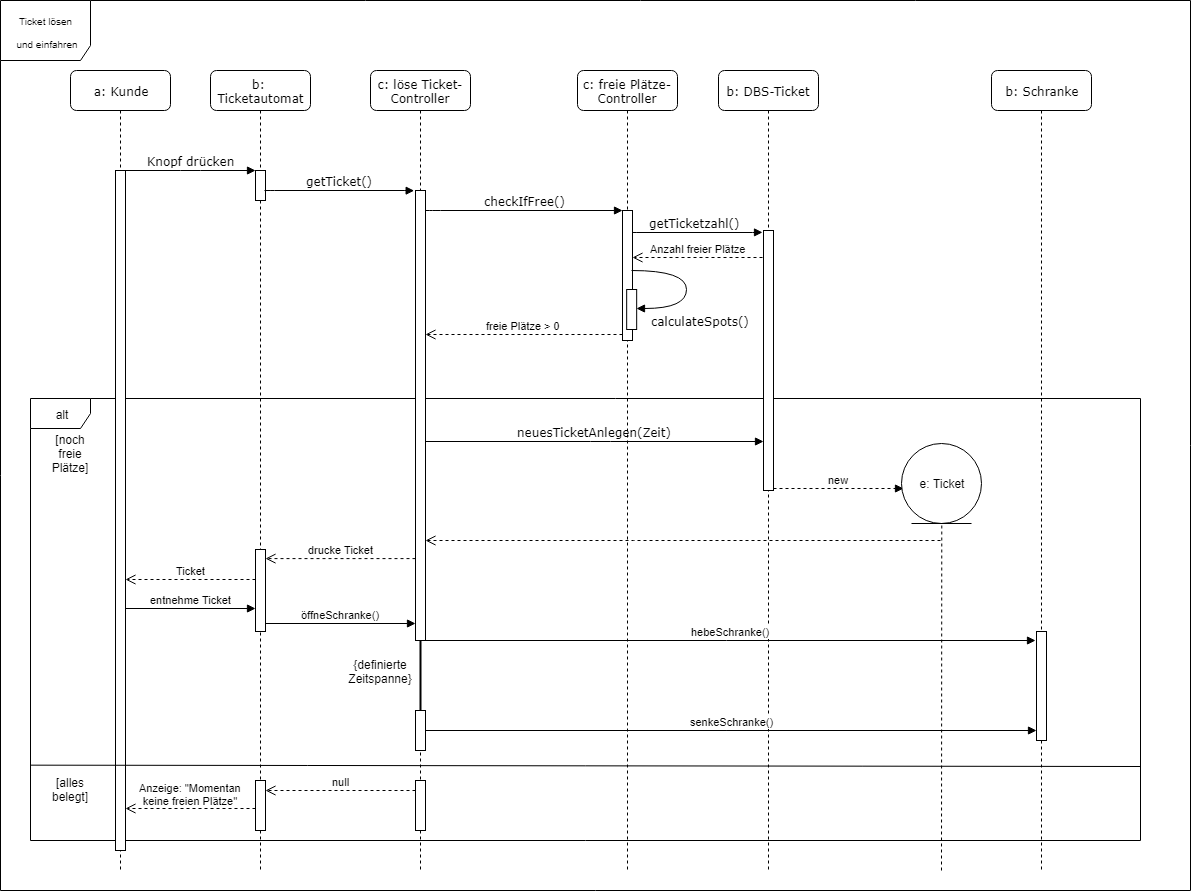

The diagram above was exported from draw.io. Its source (the exported page's mxGraphModel, read from the mxfile embedded in the PNG):
<mxGraphModel dx="914" dy="677" grid="1" gridSize="10" guides="1" tooltips="1" connect="1" arrows="1" fold="1" page="1" pageScale="1" pageWidth="1100" pageHeight="850" background="#ffffff" math="0" shadow="0">
  <root>
    <mxCell id="0" />
    <mxCell id="1" parent="0" />
    <mxCell id="i2Vq3k6s4epomcee9z3W-39" value="&lt;p style=&quot;line-height: 130%&quot;&gt;Ticket lösen&amp;nbsp;&lt;/p&gt;&lt;p style=&quot;line-height: 130%&quot;&gt;und einfahren&lt;/p&gt;" style="shape=umlFrame;whiteSpace=wrap;html=1;fontSize=10;gradientColor=none;comic=0;width=90;height=60;" parent="1" vertex="1">
      <mxGeometry x="30" y="40" width="1190" height="890" as="geometry" />
    </mxCell>
    <mxCell id="i2Vq3k6s4epomcee9z3W-24" value="alt" style="shape=umlFrame;whiteSpace=wrap;html=1;" parent="1" vertex="1">
      <mxGeometry x="60" y="438" width="1110" height="442" as="geometry" />
    </mxCell>
    <mxCell id="GPIz5f-cf1OQXe9ibUi--5" value="getTicketzahl()" style="html=1;verticalAlign=bottom;endArrow=block;labelBackgroundColor=none;fontFamily=Verdana;fontSize=12;edgeStyle=elbowEdgeStyle;elbow=vertical;" parent="1" edge="1">
      <mxGeometry relative="1" as="geometry">
        <mxPoint x="656.3235294117646" y="271.8823529411766" as="sourcePoint" />
        <mxPoint x="792" y="271.8823529411766" as="targetPoint" />
      </mxGeometry>
    </mxCell>
    <mxCell id="7baba1c4bc27f4b0-2" value="b:&amp;nbsp;&lt;br&gt;Ticketautomat&lt;br&gt;" style="shape=umlLifeline;perimeter=lifelinePerimeter;whiteSpace=wrap;html=1;container=1;collapsible=0;recursiveResize=0;outlineConnect=0;rounded=1;shadow=0;comic=0;labelBackgroundColor=none;strokeColor=#000000;strokeWidth=1;fillColor=#FFFFFF;fontFamily=Verdana;fontSize=12;fontColor=#000000;align=center;" parent="1" vertex="1">
      <mxGeometry x="240" y="110" width="100" height="800" as="geometry" />
    </mxCell>
    <mxCell id="7baba1c4bc27f4b0-10" value="" style="html=1;points=[];perimeter=orthogonalPerimeter;rounded=0;shadow=0;comic=0;labelBackgroundColor=none;strokeColor=#000000;strokeWidth=1;fillColor=#FFFFFF;fontFamily=Verdana;fontSize=12;fontColor=#000000;align=center;" parent="7baba1c4bc27f4b0-2" vertex="1">
      <mxGeometry x="45" y="100" width="10" height="30" as="geometry" />
    </mxCell>
    <mxCell id="cJzT6lsB6Pp-J88J2nMA-5" value="" style="html=1;points=[];perimeter=orthogonalPerimeter;rounded=0;shadow=0;comic=0;labelBackgroundColor=none;strokeColor=#000000;strokeWidth=1;fillColor=#FFFFFF;fontFamily=Verdana;fontSize=12;fontColor=#000000;align=center;" parent="7baba1c4bc27f4b0-2" vertex="1">
      <mxGeometry x="45" y="479" width="10" height="82" as="geometry" />
    </mxCell>
    <mxCell id="cJzT6lsB6Pp-J88J2nMA-10" value="" style="html=1;points=[];perimeter=orthogonalPerimeter;rounded=0;shadow=0;comic=0;labelBackgroundColor=none;strokeColor=#000000;strokeWidth=1;fillColor=#FFFFFF;fontFamily=Verdana;fontSize=12;fontColor=#000000;align=center;" parent="7baba1c4bc27f4b0-2" vertex="1">
      <mxGeometry x="45" y="710" width="10" height="50" as="geometry" />
    </mxCell>
    <mxCell id="7baba1c4bc27f4b0-3" value="c: löse Ticket-Controller&lt;br&gt;" style="shape=umlLifeline;perimeter=lifelinePerimeter;whiteSpace=wrap;html=1;container=1;collapsible=0;recursiveResize=0;outlineConnect=0;rounded=1;shadow=0;comic=0;labelBackgroundColor=none;strokeColor=#000000;strokeWidth=1;fillColor=#FFFFFF;fontFamily=Verdana;fontSize=12;fontColor=#000000;align=center;" parent="1" vertex="1">
      <mxGeometry x="400" y="110" width="100" height="800" as="geometry" />
    </mxCell>
    <mxCell id="7baba1c4bc27f4b0-13" value="" style="html=1;points=[];perimeter=orthogonalPerimeter;rounded=0;shadow=0;comic=0;labelBackgroundColor=none;strokeColor=#000000;strokeWidth=1;fillColor=#FFFFFF;fontFamily=Verdana;fontSize=12;fontColor=#000000;align=center;" parent="7baba1c4bc27f4b0-3" vertex="1">
      <mxGeometry x="45" y="120" width="10" height="450" as="geometry" />
    </mxCell>
    <mxCell id="i2Vq3k6s4epomcee9z3W-19" value="" style="html=1;points=[];perimeter=orthogonalPerimeter;rounded=0;shadow=0;comic=0;labelBackgroundColor=none;strokeColor=#000000;strokeWidth=1;fillColor=#FFFFFF;fontFamily=Verdana;fontSize=12;fontColor=#000000;align=center;" parent="7baba1c4bc27f4b0-3" vertex="1">
      <mxGeometry x="45" y="710" width="10" height="50" as="geometry" />
    </mxCell>
    <mxCell id="cJzT6lsB6Pp-J88J2nMA-16" value="" style="html=1;points=[];perimeter=orthogonalPerimeter;rounded=0;shadow=0;comic=0;labelBackgroundColor=none;strokeColor=#000000;strokeWidth=1;fillColor=#FFFFFF;fontFamily=Verdana;fontSize=12;fontColor=#000000;align=center;" parent="7baba1c4bc27f4b0-3" vertex="1">
      <mxGeometry x="45" y="640" width="10" height="40" as="geometry" />
    </mxCell>
    <mxCell id="7baba1c4bc27f4b0-4" value="c: freie Plätze-Controller&lt;br&gt;" style="shape=umlLifeline;perimeter=lifelinePerimeter;whiteSpace=wrap;html=1;container=1;collapsible=0;recursiveResize=0;outlineConnect=0;rounded=1;shadow=0;comic=0;labelBackgroundColor=none;strokeColor=#000000;strokeWidth=1;fillColor=#FFFFFF;fontFamily=Verdana;fontSize=12;fontColor=#000000;align=center;" parent="1" vertex="1">
      <mxGeometry x="607" y="110" width="100" height="800" as="geometry" />
    </mxCell>
    <mxCell id="7baba1c4bc27f4b0-5" value="b: DBS-Ticket&lt;br&gt;" style="shape=umlLifeline;perimeter=lifelinePerimeter;whiteSpace=wrap;html=1;container=1;collapsible=0;recursiveResize=0;outlineConnect=0;rounded=1;shadow=0;comic=0;labelBackgroundColor=none;strokeColor=#000000;strokeWidth=1;fillColor=#FFFFFF;fontFamily=Verdana;fontSize=12;fontColor=#000000;align=center;" parent="1" vertex="1">
      <mxGeometry x="748" y="110" width="100" height="800" as="geometry" />
    </mxCell>
    <mxCell id="GPIz5f-cf1OQXe9ibUi--14" value="" style="html=1;points=[];perimeter=orthogonalPerimeter;" parent="7baba1c4bc27f4b0-5" vertex="1">
      <mxGeometry x="45" y="160" width="10" height="260" as="geometry" />
    </mxCell>
    <mxCell id="7baba1c4bc27f4b0-6" value="b: Schranke&lt;br&gt;" style="shape=umlLifeline;perimeter=lifelinePerimeter;whiteSpace=wrap;html=1;container=1;collapsible=0;recursiveResize=0;outlineConnect=0;rounded=1;shadow=0;comic=0;labelBackgroundColor=none;strokeColor=#000000;strokeWidth=1;fillColor=#FFFFFF;fontFamily=Verdana;fontSize=12;fontColor=#000000;align=center;" parent="1" vertex="1">
      <mxGeometry x="1021" y="110" width="100" height="800" as="geometry" />
    </mxCell>
    <mxCell id="cJzT6lsB6Pp-J88J2nMA-13" value="" style="html=1;points=[];perimeter=orthogonalPerimeter;" parent="7baba1c4bc27f4b0-6" vertex="1">
      <mxGeometry x="45" y="561" width="10" height="109" as="geometry" />
    </mxCell>
    <mxCell id="7baba1c4bc27f4b0-8" value="a: Kunde" style="shape=umlLifeline;perimeter=lifelinePerimeter;whiteSpace=wrap;html=1;container=1;collapsible=0;recursiveResize=0;outlineConnect=0;rounded=1;shadow=0;comic=0;labelBackgroundColor=none;strokeColor=#000000;strokeWidth=1;fillColor=#FFFFFF;fontFamily=Verdana;fontSize=12;fontColor=#000000;align=center;" parent="1" vertex="1">
      <mxGeometry x="100" y="110" width="100" height="800" as="geometry" />
    </mxCell>
    <mxCell id="7baba1c4bc27f4b0-9" value="" style="html=1;points=[];perimeter=orthogonalPerimeter;rounded=0;shadow=0;comic=0;labelBackgroundColor=none;strokeColor=#000000;strokeWidth=1;fillColor=#FFFFFF;fontFamily=Verdana;fontSize=12;fontColor=#000000;align=center;" parent="7baba1c4bc27f4b0-8" vertex="1">
      <mxGeometry x="45" y="100" width="10" height="680" as="geometry" />
    </mxCell>
    <mxCell id="7baba1c4bc27f4b0-16" value="" style="html=1;points=[];perimeter=orthogonalPerimeter;rounded=0;shadow=0;comic=0;labelBackgroundColor=none;strokeColor=#000000;strokeWidth=1;fillColor=#FFFFFF;fontFamily=Verdana;fontSize=12;fontColor=#000000;align=center;" parent="1" vertex="1">
      <mxGeometry x="652" y="250" width="10" height="130" as="geometry" />
    </mxCell>
    <mxCell id="7baba1c4bc27f4b0-17" value="checkIfFree()" style="html=1;verticalAlign=bottom;endArrow=block;labelBackgroundColor=none;fontFamily=Verdana;fontSize=12;edgeStyle=elbowEdgeStyle;elbow=vertical;" parent="1" source="7baba1c4bc27f4b0-13" target="7baba1c4bc27f4b0-16" edge="1">
      <mxGeometry relative="1" as="geometry">
        <mxPoint x="510" y="250" as="sourcePoint" />
        <Array as="points">
          <mxPoint x="460" y="250" />
        </Array>
      </mxGeometry>
    </mxCell>
    <mxCell id="7baba1c4bc27f4b0-11" value="Knopf drücken" style="html=1;verticalAlign=bottom;endArrow=block;entryX=0;entryY=0;labelBackgroundColor=none;fontFamily=Verdana;fontSize=12;edgeStyle=elbowEdgeStyle;elbow=vertical;" parent="1" source="7baba1c4bc27f4b0-9" target="7baba1c4bc27f4b0-10" edge="1">
      <mxGeometry relative="1" as="geometry">
        <mxPoint x="220" y="220" as="sourcePoint" />
      </mxGeometry>
    </mxCell>
    <mxCell id="7baba1c4bc27f4b0-14" value="getTicket()" style="html=1;verticalAlign=bottom;endArrow=block;entryX=0;entryY=0;labelBackgroundColor=none;fontFamily=Verdana;fontSize=12;edgeStyle=elbowEdgeStyle;elbow=vertical;" parent="1" edge="1">
      <mxGeometry relative="1" as="geometry">
        <mxPoint x="294" y="230.16666666666674" as="sourcePoint" />
        <mxPoint x="443.66666666666674" y="230.16666666666674" as="targetPoint" />
      </mxGeometry>
    </mxCell>
    <mxCell id="GPIz5f-cf1OQXe9ibUi--11" value="" style="html=1;points=[];perimeter=orthogonalPerimeter;rounded=0;shadow=0;comic=0;labelBackgroundColor=none;strokeColor=#000000;strokeWidth=1;fillColor=#FFFFFF;fontFamily=Verdana;fontSize=12;fontColor=#000000;align=center;" parent="1" vertex="1">
      <mxGeometry x="656.1666259765625" y="329" width="10" height="40" as="geometry" />
    </mxCell>
    <mxCell id="GPIz5f-cf1OQXe9ibUi--12" value="calculateSpots()" style="html=1;verticalAlign=bottom;endArrow=block;labelBackgroundColor=none;fontFamily=Verdana;fontSize=12;elbow=vertical;edgeStyle=orthogonalEdgeStyle;curved=1;entryX=1;entryY=0.286;entryPerimeter=0;exitX=1.038;exitY=0.345;exitPerimeter=0;" parent="1" edge="1">
      <mxGeometry x="0.3007" y="26" relative="1" as="geometry">
        <mxPoint x="661.1666259765625" y="310" as="sourcePoint" />
        <mxPoint x="666.1666259765625" y="348" as="targetPoint" />
        <Array as="points">
          <mxPoint x="716.1666259765625" y="310" />
          <mxPoint x="716.1666259765625" y="348" />
        </Array>
        <mxPoint x="14" y="-4" as="offset" />
      </mxGeometry>
    </mxCell>
    <mxCell id="GPIz5f-cf1OQXe9ibUi--13" value="freie Plätze &amp;gt; 0" style="html=1;verticalAlign=bottom;endArrow=open;dashed=1;endSize=8;" parent="1" edge="1">
      <mxGeometry relative="1" as="geometry">
        <mxPoint x="652" y="374" as="sourcePoint" />
        <mxPoint x="455" y="374" as="targetPoint" />
      </mxGeometry>
    </mxCell>
    <mxCell id="GPIz5f-cf1OQXe9ibUi--20" value="new" style="html=1;verticalAlign=bottom;endArrow=block;dashed=1;" parent="1" edge="1">
      <mxGeometry width="80" relative="1" as="geometry">
        <mxPoint x="803" y="527.9999999999999" as="sourcePoint" />
        <mxPoint x="933" y="528" as="targetPoint" />
      </mxGeometry>
    </mxCell>
    <mxCell id="i2Vq3k6s4epomcee9z3W-25" value="" style="endArrow=none;html=1;exitX=0;exitY=0.424;exitDx=0;exitDy=0;exitPerimeter=0;" parent="1" edge="1">
      <mxGeometry width="50" height="50" relative="1" as="geometry">
        <mxPoint x="59.66666666666674" y="804.6666666666667" as="sourcePoint" />
        <mxPoint x="1170" y="806" as="targetPoint" />
      </mxGeometry>
    </mxCell>
    <mxCell id="i2Vq3k6s4epomcee9z3W-26" value="[noch freie Plätze]" style="text;html=1;strokeColor=none;fillColor=none;align=center;verticalAlign=middle;whiteSpace=wrap;rounded=0;" parent="1" vertex="1">
      <mxGeometry x="80" y="483" width="40" height="20" as="geometry" />
    </mxCell>
    <mxCell id="i2Vq3k6s4epomcee9z3W-27" value="[alles belegt]" style="text;html=1;strokeColor=none;fillColor=none;align=center;verticalAlign=middle;whiteSpace=wrap;rounded=0;" parent="1" vertex="1">
      <mxGeometry x="70" y="819" width="60" height="20" as="geometry" />
    </mxCell>
    <mxCell id="cJzT6lsB6Pp-J88J2nMA-1" value="Anzahl freier Plätze" style="html=1;verticalAlign=bottom;endArrow=open;dashed=1;endSize=8;" parent="1" edge="1">
      <mxGeometry relative="1" as="geometry">
        <mxPoint x="792" y="297" as="sourcePoint" />
        <mxPoint x="662" y="297" as="targetPoint" />
      </mxGeometry>
    </mxCell>
    <mxCell id="cJzT6lsB6Pp-J88J2nMA-2" value="neuesTicketAnlegen(Zeit)" style="html=1;verticalAlign=bottom;endArrow=block;labelBackgroundColor=none;fontFamily=Verdana;fontSize=12;edgeStyle=elbowEdgeStyle;elbow=vertical;" parent="1" source="7baba1c4bc27f4b0-13" target="GPIz5f-cf1OQXe9ibUi--14" edge="1">
      <mxGeometry relative="1" as="geometry">
        <mxPoint x="465" y="260" as="sourcePoint" />
        <Array as="points">
          <mxPoint x="630" y="481" />
        </Array>
        <mxPoint x="662" y="260" as="targetPoint" />
      </mxGeometry>
    </mxCell>
    <mxCell id="cJzT6lsB6Pp-J88J2nMA-3" value="e: Ticket" style="ellipse;shape=umlEntity;whiteSpace=wrap;html=1;" parent="1" vertex="1">
      <mxGeometry x="931" y="483" width="80" height="80" as="geometry" />
    </mxCell>
    <mxCell id="cJzT6lsB6Pp-J88J2nMA-4" value="" style="endArrow=none;dashed=1;html=1;" parent="1" edge="1">
      <mxGeometry width="50" height="50" relative="1" as="geometry">
        <mxPoint x="971" y="910" as="sourcePoint" />
        <mxPoint x="971.2857069973631" y="562.9989796308801" as="targetPoint" />
      </mxGeometry>
    </mxCell>
    <mxCell id="i2Vq3k6s4epomcee9z3W-1" value="" style="html=1;verticalAlign=bottom;endArrow=open;dashed=1;endSize=8;" parent="1" edge="1">
      <mxGeometry relative="1" as="geometry">
        <mxPoint x="970" y="580" as="sourcePoint" />
        <mxPoint x="455" y="580" as="targetPoint" />
        <Array as="points">
          <mxPoint x="653" y="580" />
        </Array>
      </mxGeometry>
    </mxCell>
    <mxCell id="cJzT6lsB6Pp-J88J2nMA-6" value="drucke Ticket" style="html=1;verticalAlign=bottom;endArrow=open;dashed=1;endSize=8;" parent="1" target="cJzT6lsB6Pp-J88J2nMA-5" edge="1">
      <mxGeometry relative="1" as="geometry">
        <mxPoint x="445" y="598.0952380952381" as="sourcePoint" />
        <mxPoint x="292.1428571428571" y="598.0952380952381" as="targetPoint" />
      </mxGeometry>
    </mxCell>
    <mxCell id="cJzT6lsB6Pp-J88J2nMA-7" value="Ticket" style="html=1;verticalAlign=bottom;endArrow=open;dashed=1;endSize=8;" parent="1" edge="1">
      <mxGeometry relative="1" as="geometry">
        <mxPoint x="285" y="619" as="sourcePoint" />
        <mxPoint x="155" y="619" as="targetPoint" />
      </mxGeometry>
    </mxCell>
    <mxCell id="cJzT6lsB6Pp-J88J2nMA-8" value="entnehme Ticket" style="html=1;verticalAlign=bottom;endArrow=block;" parent="1" edge="1">
      <mxGeometry width="80" relative="1" as="geometry">
        <mxPoint x="155" y="648" as="sourcePoint" />
        <mxPoint x="285" y="648" as="targetPoint" />
      </mxGeometry>
    </mxCell>
    <mxCell id="cJzT6lsB6Pp-J88J2nMA-9" value="öffneSchranke()" style="html=1;verticalAlign=bottom;endArrow=block;" parent="1" edge="1">
      <mxGeometry width="80" relative="1" as="geometry">
        <mxPoint x="295" y="663" as="sourcePoint" />
        <mxPoint x="445" y="663" as="targetPoint" />
      </mxGeometry>
    </mxCell>
    <mxCell id="cJzT6lsB6Pp-J88J2nMA-11" value="null" style="html=1;verticalAlign=bottom;endArrow=open;dashed=1;endSize=8;" parent="1" edge="1">
      <mxGeometry relative="1" as="geometry">
        <mxPoint x="445" y="830" as="sourcePoint" />
        <mxPoint x="295" y="830" as="targetPoint" />
      </mxGeometry>
    </mxCell>
    <mxCell id="cJzT6lsB6Pp-J88J2nMA-12" value="Anzeige: &quot;Momentan&lt;br&gt;keine freien Plätze&quot;&lt;br&gt;" style="html=1;verticalAlign=bottom;endArrow=open;dashed=1;endSize=8;" parent="1" edge="1">
      <mxGeometry relative="1" as="geometry">
        <mxPoint x="285" y="848" as="sourcePoint" />
        <mxPoint x="155" y="848" as="targetPoint" />
      </mxGeometry>
    </mxCell>
    <mxCell id="cJzT6lsB6Pp-J88J2nMA-14" value="hebeSchranke()" style="html=1;verticalAlign=bottom;endArrow=block;" parent="1" edge="1">
      <mxGeometry width="80" relative="1" as="geometry">
        <mxPoint x="455" y="680" as="sourcePoint" />
        <mxPoint x="1065.0000000000002" y="680" as="targetPoint" />
      </mxGeometry>
    </mxCell>
    <mxCell id="cJzT6lsB6Pp-J88J2nMA-15" value="" style="endArrow=none;html=1;entryX=0.497;entryY=0.712;entryDx=0;entryDy=0;entryPerimeter=0;strokeWidth=2;" parent="1" target="7baba1c4bc27f4b0-3" edge="1">
      <mxGeometry width="50" height="50" relative="1" as="geometry">
        <mxPoint x="450" y="750" as="sourcePoint" />
        <mxPoint x="530" y="726" as="targetPoint" />
      </mxGeometry>
    </mxCell>
    <mxCell id="cJzT6lsB6Pp-J88J2nMA-17" value="{definierte&lt;br&gt;Zeitspanne}&lt;br&gt;" style="text;html=1;strokeColor=none;fillColor=none;align=center;verticalAlign=middle;whiteSpace=wrap;rounded=0;" parent="1" vertex="1">
      <mxGeometry x="390" y="701" width="40" height="20" as="geometry" />
    </mxCell>
    <mxCell id="cJzT6lsB6Pp-J88J2nMA-18" value="senkeSchranke()" style="html=1;verticalAlign=bottom;endArrow=block;" parent="1" source="cJzT6lsB6Pp-J88J2nMA-16" target="cJzT6lsB6Pp-J88J2nMA-13" edge="1">
      <mxGeometry width="80" relative="1" as="geometry">
        <mxPoint x="465" y="690" as="sourcePoint" />
        <mxPoint x="1075.0000000000002" y="690" as="targetPoint" />
      </mxGeometry>
    </mxCell>
  </root>
</mxGraphModel>